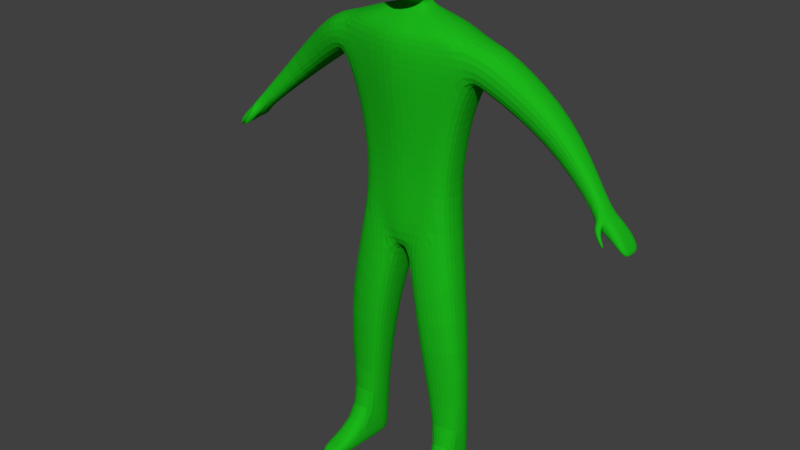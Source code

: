 # Source: Unit_HumanoidBase_01.blend  (saved by Blender 2.79.0; exported with 4.5.12 LTS)
import bpy
from mathutils import Matrix  # noqa: F401  (used for matrix-valued properties, if any)

bpy.ops.wm.read_factory_settings(use_empty=True)
scene = bpy.context.scene
scene.name = 'Scene'

# ---- collections
col_collection_1 = bpy.data.collections.new('Collection 1'); scene.collection.children.link(col_collection_1)
col_collection_2 = bpy.data.collections.new('Collection 2'); scene.collection.children.link(col_collection_2)

# ---- materials (node trees are filled in below, after node groups)
mat_material = bpy.data.materials.new('Material')
mat_material.alpha_threshold = 0.0
mat_material.roughness = 0.5

# ---- material node trees
mat_material.use_nodes = True; mat_material.node_tree.nodes.clear()
_N = mat_material.node_tree.nodes; _L = mat_material.node_tree.links
n0 = _N.new('ShaderNodeOutputMaterial'); n0.name = 'Material Output'; n0.location = (300, 300)
n1 = _N.new('ShaderNodeBsdfDiffuse'); n1.name = 'Diffuse BSDF'; n1.location = (10, 300)
n1.inputs[0].default_value = (0.01133, 0.4719, 0.01072, 1.0)
_L.new(n1.outputs[0], n0.inputs[0])
n0.is_active_output = True

# ---- world
world_world = bpy.data.worlds.new('World'); scene.world = world_world
world_world.color = (0.05088, 0.05088, 0.05088)
world_world.use_sun_shadow = False
world_world.sun_shadow_jitter_overblur = 0.0
world_world.cycles.sampling_method = 'MANUAL'

# ---- meshes
me_cube = bpy.data.meshes.new('Cube')
me_cube.from_pydata([(-0.1, 0.2102, 1.363), (-0.1, 0.335, 2.002), (0.1, 0.335, 2.002), (-0.1, 0.335, 2.147), (0.1, 0.335, 2.147), (-0.1, 0.1926, 2.205), (0.1, 0.1926, 2.205), (-0.0354, 0.06291, 2.256), (0.03491, 0.06291, 2.256), (-0.03454, 0.06291, 2.298), (0.03404, 0.06291, 2.283), (-0.05401, 0.0631, 2.323), (0.06537, 0.0631, 2.31), (-0.04657, 0.0945, 2.357), (0.08187, 0.1172, 2.326), (0.09655, 0.1347, 2.448), (-0.05868, 0.123, 2.452), (-0.04175, 0.1192, 2.563), (0.07864, 0.1308, 2.558), (-0.01086, 0.04159, 2.633), (0.02598, 0.0403, 2.631), (-0.1, 0.3599, 2.006), (0.1, 0.3599, 2.006), (-0.1, 0.4474, 2.121), (0.1, 0.4474, 2.121), (-0.1484, 0.6476, 1.816), (0.002768, 0.6476, 1.816), (-0.1484, 0.7138, 1.903), (0.002768, 0.7138, 1.903), (-0.03662, 0.9139, 1.592), (0.0294, 0.9139, 1.592), (-0.03662, 0.9427, 1.63), (0.0294, 0.9427, 1.63), (-0.1152, 0.08801, 1.363), (-0.1225, 0.1675, 2.002), (0.1145, 0.08801, 1.363), (0.1372, 0.1675, 2.002), (-0.1225, 0.1675, 2.147), (0.1372, 0.1675, 2.147), (-0.1152, 0.09631, 2.205), (0.1145, 0.09631, 2.205), (-0.04075, 0.03145, 2.256), (0.04, 0.03145, 2.256), (-0.03976, 0.03145, 2.299), (0.03901, 0.03145, 2.282), (-0.06402, 0.03155, 2.325), (0.07489, 0.03155, 2.308), (-0.08115, 0.06893, 2.346), (0.127, 0.06926, 2.285), (-0.1099, 0.07392, 2.453), (0.1454, 0.06926, 2.446), (-0.08883, 0.07143, 2.578), (0.1321, 0.0667, 2.571), (-0.02793, 0.02544, 2.633), (0.05205, 0.018, 2.63), (-0.1259, 0.03779, 1.177), (0.1, 0.2102, 1.363), (0.1246, 0.03779, 1.177), (0.1303, 0.3307, 0.7326), (-0.01193, 0.3307, 0.7326), (0.1486, 0.1208, 0.7238), (-0.03123, 0.1208, 0.7238), (0.04088, 0.309, 0.1223), (-0.03438, 0.309, 0.1223), (0.05099, 0.1932, 0.1245), (-0.04501, 0.1932, 0.1245), (-0.05563, 0.9324, 1.536), (0.04079, 0.9329, 1.541), (-0.05563, 0.9779, 1.596), (0.04645, 0.9757, 1.589), (-0.07011, 0.9988, 1.509), (0.05409, 1.0, 1.509), (-0.07011, 1.038, 1.533), (0.05675, 1.039, 1.535), (0.0629, 0.9244, 1.564), (0.07561, 0.9413, 1.589), (0.04698, 0.9436, 1.529), (0.06701, 0.9702, 1.569), (0.07547, 0.9398, 1.534), (0.08931, 0.9505, 1.553), (0.0565, 0.9581, 1.513), (0.0783, 0.975, 1.543), (0.08218, 0.9817, 1.495), (0.09152, 0.9882, 1.502), (0.0756, 0.9878, 1.494), (0.08412, 0.9963, 1.502), (-0.05532, 1.06, 1.459), (0.04809, 1.06, 1.459), (-0.05532, 1.079, 1.468), (0.04809, 1.079, 1.468), (0.04088, 0.3067, -0.003576), (-0.03438, 0.3067, -0.003576), (0.05099, 0.1909, -0.001444), (-0.04501, 0.1909, -0.001444), (0.3525, 0.2195, 0.0488), (0.3424, 0.3353, 0.04786), (0.3525, 0.2172, -0.007026), (0.3424, 0.333, -0.007971), (-5.648e-10, 0.3479, 2.002), (0.0, 0.335, 2.175), (0.0, 0.1926, 2.234), (-0.0002429, 0.06291, 2.256), (-0.0002461, 0.06291, 2.29), (0.00568, 0.0631, 2.316), (0.01765, 0.1059, 2.342), (0.01844, 0.125, 2.561), (0.007563, 0.04095, 2.632), (7.451e-09, 0.3599, 1.984), (-7.451e-09, 0.4474, 2.157), (-0.07284, 0.6476, 1.794), (-0.07284, 0.7138, 1.911), (-0.003613, 0.9139, 1.569), (-0.003613, 0.9427, 1.638), (0.01206, 0.02172, 2.631), (-0.0006363, 0.02362, 1.177), (0.05918, 0.3437, 0.7326), (0.05871, 0.1066, 0.7238), (0.003249, 0.3219, 0.1223), (0.002987, 0.1791, 0.1245), (-0.003613, 0.9324, 1.536), (-0.003613, 0.9779, 1.596), (-0.003613, 0.9988, 1.509), (-0.003613, 1.038, 1.533), (-0.003613, 1.06, 1.459), (-0.003613, 1.079, 1.468), (0.003249, 0.3067, -0.003576), (0.002987, 0.1909, -0.001444), (-5.648e-10, 0.2231, 1.363), (0.01893, 0.1288, 2.45), (0.1317, 0.124, 1.27), (0.1588, 0.2257, 0.7282), (-0.02937, 0.2257, 0.7282), (0.0653, 0.2511, 0.1234), (-0.04749, 0.2511, 0.1234), (0.04593, 0.2488, -0.00251), (-0.0397, 0.2488, -0.00251), (0.3475, 0.2774, 0.04833), (0.3475, 0.2751, -0.007499), (-0.1207, 0.124, 1.27), (0.003118, 0.2488, -0.00251), (-0.09179, 0.255, 1.813), (-0.0847, 0.2212, 1.576), (0.1198, 0.1417, 1.813), (0.1041, 0.1167, 1.576), (-0.1103, 0.1417, 1.813), (-0.0997, 0.1167, 1.576), (0.09254, 0.255, 1.813), (0.08536, 0.2212, 1.576), (0.0003749, 0.2646, 1.813), (0.0003301, 0.231, 1.576), (-0.1305, 0.0, 1.363), (-0.1449, 0.0, 2.002), (-0.1, -0.2102, 1.363), (-0.1, -0.335, 2.002), (0.129, 0.0, 1.363), (0.1744, 0.0, 2.002), (0.1, -0.335, 2.002), (-0.1449, 0.0, 2.147), (-0.1, -0.335, 2.147), (0.1, -0.335, 2.147), (0.1744, -0.0001507, 2.145), (-0.1305, 0.0, 2.205), (-0.1, -0.1926, 2.205), (0.1, -0.1926, 2.205), (0.129, -0.0001507, 2.204), (-0.04611, 0.0, 2.256), (-0.0354, -0.06291, 2.256), (0.03491, -0.06291, 2.256), (0.0451, 0.0, 2.256), (-0.04499, 0.0, 2.3), (-0.03454, -0.06291, 2.298), (0.03404, -0.06291, 2.283), (0.04398, 0.0, 2.28), (-0.07402, 0.0, 2.328), (-0.05401, -0.0631, 2.323), (0.06537, -0.0631, 2.31), (0.0844, 0.0, 2.305), (-0.09617, 0.0, 2.347), (-0.04657, -0.0945, 2.357), (0.08187, -0.1172, 2.326), (0.1642, 0.0, 2.281), (0.09655, -0.1347, 2.448), (0.1896, 0.0, 2.446), (-0.1322, 0.0, 2.451), (-0.05868, -0.123, 2.452), (-0.09947, 0.0, 2.581), (-0.04175, -0.1192, 2.563), (0.07864, -0.1308, 2.558), (0.1611, 0.0, 2.573), (-0.03746, 0.0, 2.633), (-0.01086, -0.04159, 2.633), (0.02598, -0.0403, 2.631), (0.05321, 0.0, 2.63), (-0.1, -0.3599, 2.006), (0.1, -0.3599, 2.006), (-0.1, -0.4474, 2.121), (0.1, -0.4474, 2.121), (-0.1484, -0.6476, 1.816), (0.002768, -0.6476, 1.816), (-0.1484, -0.7138, 1.903), (0.002768, -0.7138, 1.903), (-0.03662, -0.9139, 1.592), (0.0294, -0.9139, 1.592), (-0.03662, -0.9427, 1.63), (0.0294, -0.9427, 1.63), (-0.1152, -0.08801, 1.363), (-0.1225, -0.1675, 2.002), (0.1145, -0.08801, 1.363), (0.1372, -0.1675, 2.002), (-0.1225, -0.1675, 2.147), (0.1372, -0.1675, 2.147), (-0.1152, -0.09631, 2.205), (0.1145, -0.09631, 2.205), (-0.04075, -0.03145, 2.256), (0.04, -0.03145, 2.256), (-0.03976, -0.03145, 2.299), (0.03901, -0.03145, 2.282), (-0.06402, -0.03155, 2.325), (0.07489, -0.03155, 2.308), (-0.08115, -0.06893, 2.346), (0.127, -0.06926, 2.285), (-0.1099, -0.07392, 2.453), (0.1454, -0.06926, 2.446), (-0.08883, -0.07143, 2.578), (0.1321, -0.0667, 2.571), (-0.02793, -0.02544, 2.633), (0.05205, -0.018, 2.63), (-0.1259, -0.03779, 1.177), (-0.1305, 0.0, 1.152), (0.1, -0.2102, 1.363), (0.1246, -0.03779, 1.177), (0.129, 0.0, 1.152), (0.1303, -0.3307, 0.7326), (-0.01193, -0.3307, 0.7326), (0.1486, -0.1208, 0.7238), (-0.03123, -0.1208, 0.7238), (0.04088, -0.309, 0.1223), (-0.03438, -0.309, 0.1223), (0.05099, -0.1932, 0.1245), (-0.04501, -0.1932, 0.1245), (-0.05563, -0.9324, 1.536), (0.04079, -0.9329, 1.541), (-0.05563, -0.9779, 1.596), (0.04645, -0.9757, 1.589), (-0.07011, -0.9988, 1.509), (0.05409, -1.0, 1.509), (-0.07011, -1.038, 1.533), (0.05675, -1.039, 1.535), (0.0629, -0.9244, 1.564), (0.07561, -0.9413, 1.589), (0.04698, -0.9436, 1.529), (0.06701, -0.9702, 1.569), (0.07547, -0.9398, 1.534), (0.08931, -0.9505, 1.553), (0.0565, -0.9581, 1.513), (0.0783, -0.975, 1.543), (0.08218, -0.9817, 1.495), (0.09152, -0.9882, 1.502), (0.0756, -0.9878, 1.494), (0.08412, -0.9963, 1.502), (-0.05532, -1.06, 1.459), (0.04809, -1.06, 1.459), (-0.05532, -1.079, 1.468), (0.04809, -1.079, 1.468), (0.04088, -0.3067, -0.003576), (-0.03438, -0.3067, -0.003576), (0.05099, -0.1909, -0.001444), (-0.04501, -0.1909, -0.001444), (0.3525, -0.2195, 0.0488), (0.3424, -0.3353, 0.04786), (0.3525, -0.2172, -0.007026), (0.3424, -0.333, -0.007971), (-5.648e-10, -0.3479, 2.002), (0.0, -0.335, 2.175), (0.0, -0.1926, 2.234), (-0.0002429, -0.06291, 2.256), (-0.0002461, -0.06291, 2.29), (0.00568, -0.0631, 2.316), (0.01765, -0.1059, 2.342), (0.01844, -0.125, 2.561), (0.007563, -0.04095, 2.632), (0.007875, 0.0, 2.631), (7.451e-09, -0.3599, 1.984), (-7.451e-09, -0.4474, 2.157), (-0.07284, -0.6476, 1.794), (-0.07284, -0.7138, 1.911), (-0.003613, -0.9139, 1.569), (-0.003613, -0.9427, 1.638), (0.01206, -0.02172, 2.631), (-0.0007491, 0.0, 1.152), (-0.0006363, -0.02362, 1.177), (0.05918, -0.3437, 0.7326), (0.05871, -0.1066, 0.7238), (0.003249, -0.3219, 0.1223), (0.002987, -0.1791, 0.1245), (-0.003613, -0.9324, 1.536), (-0.003613, -0.9779, 1.596), (-0.003613, -0.9988, 1.509), (-0.003613, -1.038, 1.533), (-0.003613, -1.06, 1.459), (-0.003613, -1.079, 1.468), (0.003249, -0.3067, -0.003576), (0.002987, -0.1909, -0.001444), (-5.648e-10, -0.2231, 1.363), (0.01893, -0.1288, 2.45), (0.1317, -0.124, 1.27), (0.1588, -0.2257, 0.7282), (-0.02937, -0.2257, 0.7282), (0.0653, -0.2511, 0.1234), (-0.04749, -0.2511, 0.1234), (0.04593, -0.2488, -0.00251), (-0.0397, -0.2488, -0.00251), (0.3475, -0.2774, 0.04833), (0.3475, -0.2751, -0.007499), (-0.1207, -0.124, 1.27), (0.003118, -0.2488, -0.00251), (-0.1147, 0.0, 1.576), (-0.1288, 0.0, 1.813), (-0.09179, -0.255, 1.813), (-0.0847, -0.2212, 1.576), (0.1471, 0.0, 1.813), (0.1229, 0.0, 1.576), (0.1198, -0.1417, 1.813), (0.1041, -0.1167, 1.576), (-0.1103, -0.1417, 1.813), (-0.0997, -0.1167, 1.576), (0.09254, -0.255, 1.813), (0.08536, -0.2212, 1.576), (0.0003749, -0.2646, 1.813), (0.0003301, -0.231, 1.576)], [], [(144, 34, 1, 140), (148, 98, 2, 146), (142, 36, 155, 320), (35, 154, 231, 57), (36, 2, 4, 38), (37, 157, 161, 39), (34, 151, 157, 37), (99, 3, 5, 100), (38, 4, 6, 40), (42, 8, 10, 44), (100, 5, 7, 101), (40, 6, 8, 42), (39, 161, 165, 41), (41, 165, 169, 43), (101, 7, 9, 102), (103, 11, 13, 104), (102, 9, 11, 103), (44, 10, 12, 46), (43, 169, 173, 45), (48, 14, 15, 50), (46, 12, 14, 48), (45, 173, 177, 47), (47, 177, 183, 49), (104, 13, 16, 128), (50, 15, 18, 52), (52, 18, 20, 54), (49, 183, 185, 51), (128, 16, 17, 105), (113, 53, 189, 281), (51, 185, 189, 53), (105, 17, 19, 106), (4, 2, 22, 24), (107, 21, 25, 109), (98, 1, 21, 107), (1, 3, 23, 21), (99, 4, 24, 108), (25, 27, 31, 29), (21, 23, 27, 25), (108, 24, 28, 110), (24, 22, 26, 28), (29, 31, 68, 66), (110, 28, 32, 112), (28, 26, 30, 32), (109, 25, 29, 111), (17, 51, 53, 19), (106, 19, 53, 113), (16, 49, 51, 17), (188, 52, 54, 192), (13, 47, 49, 16), (11, 45, 47, 13), (176, 46, 48, 180), (180, 48, 50, 182), (9, 43, 45, 11), (172, 44, 46, 176), (7, 41, 43, 9), (5, 39, 41, 7), (164, 40, 42, 168), (168, 42, 44, 172), (160, 38, 40, 164), (1, 34, 37, 3), (3, 37, 39, 5), (155, 36, 38, 160), (146, 2, 36, 142), (317, 151, 34, 144), (114, 57, 231, 289), (114, 55, 61, 116), (33, 0, 138, 55), (150, 33, 55, 228), (56, 35, 57, 129), (116, 61, 65, 118), (138, 0, 59, 131), (129, 57, 60, 130), (127, 56, 58, 115), (133, 63, 91, 135), (130, 60, 64, 132), (131, 59, 63, 133), (115, 58, 62, 117), (66, 68, 72, 70), (112, 32, 69, 120), (30, 67, 76, 74), (111, 29, 66, 119), (122, 73, 89, 124), (120, 69, 73, 122), (69, 67, 71, 73), (119, 66, 70, 121), (77, 75, 79, 81), (32, 30, 74, 75), (69, 32, 75, 77), (67, 69, 77, 76), (78, 80, 84, 82), (75, 74, 78, 79), (74, 76, 80, 78), (76, 77, 81, 80), (83, 82, 84, 85), (80, 81, 85, 84), (81, 79, 83, 85), (79, 78, 82, 83), (123, 86, 88, 124), (73, 71, 87, 89), (121, 70, 86, 123), (70, 72, 88, 86), (139, 134, 92, 126), (117, 62, 90, 125), (118, 65, 93, 126), (134, 90, 97, 137), (136, 94, 96, 137), (90, 62, 95, 97), (132, 64, 94, 136), (64, 92, 96, 94), (64, 118, 126, 92), (63, 117, 125, 91), (135, 139, 126, 93), (71, 121, 123, 87), (87, 123, 124, 89), (67, 119, 121, 71), (68, 120, 122, 72), (72, 122, 124, 88), (30, 111, 119, 67), (31, 112, 120, 68), (59, 115, 117, 63), (0, 127, 115, 59), (60, 116, 118, 64), (57, 114, 116, 60), (55, 114, 289, 228), (20, 106, 113, 54), (26, 109, 111, 30), (27, 110, 112, 31), (23, 108, 110, 27), (3, 99, 108, 23), (2, 98, 107, 22), (22, 107, 109, 26), (18, 105, 106, 20), (54, 113, 281, 192), (15, 128, 105, 18), (14, 104, 128, 15), (10, 102, 103, 12), (12, 103, 104, 14), (8, 101, 102, 10), (6, 100, 101, 8), (4, 99, 100, 6), (140, 1, 98, 148), (91, 125, 139, 135), (62, 132, 136, 95), (95, 136, 137, 97), (92, 134, 137, 96), (125, 90, 134, 139), (61, 131, 133, 65), (58, 130, 132, 62), (65, 133, 135, 93), (56, 129, 130, 58), (55, 138, 131, 61), (0, 141, 149, 127), (141, 140, 148, 149), (150, 316, 145, 33), (316, 317, 144, 145), (56, 147, 143, 35), (147, 146, 142, 143), (35, 143, 321, 154), (143, 142, 320, 321), (127, 149, 147, 56), (149, 148, 146, 147), (33, 145, 141, 0), (145, 144, 140, 141), (324, 318, 153, 206), (328, 326, 156, 272), (322, 320, 155, 208), (207, 230, 231, 154), (208, 210, 159, 156), (209, 211, 161, 157), (206, 209, 157, 151), (273, 274, 162, 158), (210, 212, 163, 159), (214, 216, 171, 167), (274, 275, 166, 162), (212, 214, 167, 163), (211, 213, 165, 161), (213, 215, 169, 165), (275, 276, 170, 166), (277, 278, 178, 174), (276, 277, 174, 170), (216, 218, 175, 171), (215, 217, 173, 169), (220, 222, 181, 179), (218, 220, 179, 175), (217, 219, 177, 173), (219, 221, 183, 177), (278, 304, 184, 178), (222, 224, 187, 181), (224, 226, 191, 187), (221, 223, 185, 183), (304, 279, 186, 184), (288, 281, 189, 225), (223, 225, 189, 185), (279, 280, 190, 186), (159, 196, 194, 156), (282, 284, 197, 193), (272, 282, 193, 153), (153, 193, 195, 158), (273, 283, 196, 159), (197, 201, 203, 199), (193, 197, 199, 195), (283, 285, 200, 196), (196, 200, 198, 194), (201, 240, 242, 203), (285, 287, 204, 200), (200, 204, 202, 198), (284, 286, 201, 197), (186, 190, 225, 223), (280, 288, 225, 190), (184, 186, 223, 221), (188, 192, 226, 224), (182, 188, 224, 222), (178, 184, 221, 219), (174, 178, 219, 217), (176, 180, 220, 218), (180, 182, 222, 220), (170, 174, 217, 215), (172, 176, 218, 216), (166, 170, 215, 213), (162, 166, 213, 211), (164, 168, 214, 212), (168, 172, 216, 214), (160, 164, 212, 210), (153, 158, 209, 206), (158, 162, 211, 209), (155, 160, 210, 208), (326, 322, 208, 156), (317, 324, 206, 151), (290, 289, 231, 230), (290, 292, 235, 227), (205, 227, 314, 152), (150, 228, 227, 205), (229, 305, 230, 207), (292, 294, 239, 235), (314, 307, 233, 152), (305, 306, 234, 230), (303, 291, 232, 229), (309, 311, 265, 237), (306, 308, 238, 234), (307, 309, 237, 233), (291, 293, 236, 232), (240, 244, 246, 242), (287, 296, 243, 204), (202, 248, 250, 241), (286, 295, 240, 201), (298, 300, 263, 247), (296, 298, 247, 243), (243, 247, 245, 241), (295, 297, 244, 240), (251, 255, 253, 249), (204, 249, 248, 202), (243, 251, 249, 204), (241, 250, 251, 243), (252, 256, 258, 254), (249, 253, 252, 248), (248, 252, 254, 250), (250, 254, 255, 251), (257, 259, 258, 256), (254, 258, 259, 255), (255, 259, 257, 253), (253, 257, 256, 252), (299, 300, 262, 260), (247, 263, 261, 245), (297, 299, 260, 244), (244, 260, 262, 246), (315, 302, 266, 310), (293, 301, 264, 236), (294, 302, 267, 239), (310, 313, 271, 264), (312, 313, 270, 268), (264, 271, 269, 236), (308, 312, 268, 238), (238, 268, 270, 266), (238, 266, 302, 294), (237, 265, 301, 293), (311, 267, 302, 315), (245, 261, 299, 297), (261, 263, 300, 299), (241, 245, 297, 295), (242, 246, 298, 296), (246, 262, 300, 298), (202, 241, 295, 286), (203, 242, 296, 287), (233, 237, 293, 291), (152, 233, 291, 303), (234, 238, 294, 292), (230, 234, 292, 290), (227, 228, 289, 290), (191, 226, 288, 280), (198, 202, 286, 284), (199, 203, 287, 285), (195, 199, 285, 283), (158, 195, 283, 273), (156, 194, 282, 272), (194, 198, 284, 282), (187, 191, 280, 279), (226, 192, 281, 288), (181, 187, 279, 304), (182, 50, 52, 188), (179, 181, 304, 278), (171, 175, 277, 276), (175, 179, 278, 277), (167, 171, 276, 275), (163, 167, 275, 274), (159, 163, 274, 273), (318, 328, 272, 153), (265, 311, 315, 301), (236, 269, 312, 308), (269, 271, 313, 312), (266, 270, 313, 310), (301, 315, 310, 264), (235, 239, 309, 307), (232, 236, 308, 306), (239, 267, 311, 309), (229, 232, 306, 305), (227, 235, 307, 314), (152, 303, 329, 319), (319, 329, 328, 318), (150, 205, 325, 316), (316, 325, 324, 317), (229, 207, 323, 327), (327, 323, 322, 326), (207, 154, 321, 323), (323, 321, 320, 322), (303, 229, 327, 329), (329, 327, 326, 328), (205, 152, 319, 325), (325, 319, 318, 324)])
_uv = me_cube.uv_layers.new(name='UVMap')
_uv.uv.foreach_set('vector', [0.3337, 0.6524, 0.3249, 0.7204, 0.2648, 0.7203, 0.2929, 0.6523, 0.8135, 0.659, 0.8095, 0.7274, 0.7741, 0.7256, 0.7808, 0.6573, 0.6699, 0.1419, 0.6615, 0.07433, 0.7225, 0.07368, 0.7213, 0.1413, 0.69, 0.3028, 0.7217, 0.3024, 0.7225, 0.378, 0.709, 0.3694, 0.6615, 0.07433, 0.6004, 0.07498, 0.5998, 0.02317, 0.6609, 0.02252, 0.3248, 0.7723, 0.385, 0.7724, 0.3844, 0.7936, 0.3497, 0.7935, 0.3249, 0.7204, 0.3851, 0.7205, 0.385, 0.7724, 0.3248, 0.7723, 0.7687, 0.8769, 0.8035, 0.8755, 0.8045, 0.929, 0.7696, 0.9304, 0.6609, 0.02252, 0.5998, 0.02317, 0.6492, 0.0009673, 0.6838, 0.0004837, 0.3652, 0.805, 0.3652, 0.8165, 0.3556, 0.8165, 0.356, 0.8051, 0.7696, 0.9304, 0.8045, 0.929, 0.7823, 0.9776, 0.7698, 0.9776, 0.728, 0.9633, 0.7334, 0.929, 0.7574, 0.9776, 0.7555, 0.9888, 0.8096, 0.9633, 0.8147, 0.9976, 0.7859, 1.0, 0.7841, 0.9888, 0.3218, 0.8185, 0.3104, 0.8186, 0.3105, 0.8024, 0.3218, 0.8028, 0.2023, 0.8155, 0.2009, 0.8029, 0.216, 0.8015, 0.2146, 0.8141, 0.0682, 0.8508, 0.0675, 0.8723, 0.05328, 0.8702, 0.051, 0.8468, 0.2146, 0.8141, 0.216, 0.8015, 0.224, 0.7936, 0.224, 0.8152, 0.08258, 0.8383, 0.07175, 0.8399, 0.0689, 0.8292, 0.07987, 0.826, 0.08073, 0.8669, 0.09132, 0.869, 0.08852, 0.88, 0.07801, 0.8762, 0.5598, 0.7509, 0.5795, 0.7668, 0.5836, 0.8101, 0.5572, 0.8085, 0.07987, 0.826, 0.0689, 0.8292, 0.04873, 0.8233, 0.06938, 0.8066, 0.07801, 0.8762, 0.08852, 0.88, 0.08655, 0.8884, 0.06313, 0.8825, 0.1124, 0.7941, 0.1373, 0.7936, 0.1397, 0.8309, 0.1127, 0.8323, 0.5061, 0.8282, 0.4827, 0.8254, 0.4748, 0.7918, 0.5023, 0.7894, 0.5572, 0.8085, 0.5836, 0.8101, 0.5827, 0.85, 0.5564, 0.8534, 0.02444, 0.878, 0.0, 0.8606, 0.03391, 0.8379, 0.04236, 0.8468, 0.1127, 0.8323, 0.1397, 0.8309, 0.1397, 0.8778, 0.114, 0.8773, 0.5023, 0.7894, 0.4748, 0.7918, 0.4762, 0.7515, 0.4976, 0.7499, 0.04016, 0.8325, 0.03796, 0.8182, 0.0467, 0.8143, 0.04771, 0.8306, 0.01783, 0.799, 0.0429, 0.7936, 0.0467, 0.8143, 0.03796, 0.8182, 0.000744, 0.8389, 0.001488, 0.8172, 0.03267, 0.8247, 0.03329, 0.8313, 0.5998, 0.02317, 0.6004, 0.07498, 0.5917, 0.0738, 0.5608, 0.03324, 0.4206, 0.9544, 0.3851, 0.9624, 0.3873, 0.8803, 0.4142, 0.8723, 0.306, 0.8295, 0.3016, 0.7936, 0.3104, 0.7937, 0.3081, 0.83, 0.2648, 0.7203, 0.2647, 0.7722, 0.225, 0.7628, 0.256, 0.7217, 0.7687, 0.8769, 0.7325, 0.8755, 0.7322, 0.8343, 0.7686, 0.836, 0.1542, 0.6532, 0.1307, 0.6843, 0.04758, 0.5861, 0.05783, 0.5725, 0.256, 0.7217, 0.225, 0.7628, 0.1307, 0.6843, 0.1542, 0.6532, 0.7686, 0.836, 0.7322, 0.8343, 0.7441, 0.7291, 0.7711, 0.7295, 0.5608, 0.03324, 0.5917, 0.0738, 0.4889, 0.1433, 0.4655, 0.1126, 0.05783, 0.5725, 0.04758, 0.5861, 0.03587, 0.574, 0.05201, 0.5525, 0.6102, 0.7484, 0.6372, 0.7495, 0.6372, 0.8468, 0.6253, 0.8446, 0.4655, 0.1126, 0.4889, 0.1433, 0.3953, 0.2254, 0.3851, 0.2121, 0.4142, 0.8723, 0.3873, 0.8803, 0.4101, 0.7869, 0.4218, 0.7789, 0.001488, 0.8172, 0.01783, 0.799, 0.03796, 0.8182, 0.03267, 0.8247, 0.03329, 0.8313, 0.03267, 0.8247, 0.03796, 0.8182, 0.04016, 0.8325, 0.09341, 0.8328, 0.1127, 0.8323, 0.114, 0.8773, 0.09518, 0.8727, 0.04873, 0.887, 0.02444, 0.878, 0.04236, 0.8468, 0.04873, 0.8468, 0.4827, 0.8254, 0.4707, 0.8309, 0.4562, 0.794, 0.4748, 0.7918, 0.0675, 0.8723, 0.07801, 0.8762, 0.06313, 0.8825, 0.05328, 0.8702, 0.09083, 0.8228, 0.07987, 0.826, 0.06938, 0.8066, 0.09341, 0.7936, 0.533, 0.7484, 0.5598, 0.7509, 0.5572, 0.8085, 0.5299, 0.8073, 0.3331, 0.8032, 0.3218, 0.8028, 0.3209, 0.7936, 0.3324, 0.7943, 0.09341, 0.8367, 0.08258, 0.8383, 0.07987, 0.826, 0.09083, 0.8228, 0.3331, 0.8185, 0.3218, 0.8185, 0.3218, 0.8028, 0.3331, 0.8032, 0.8045, 0.929, 0.8096, 0.9633, 0.7841, 0.9888, 0.7823, 0.9776, 0.7225, 0.9976, 0.728, 0.9633, 0.7555, 0.9888, 0.7535, 1.0, 0.3652, 0.7936, 0.3652, 0.805, 0.356, 0.8051, 0.3564, 0.7936, 0.722, 0.02187, 0.6609, 0.02252, 0.6838, 0.0004837, 0.7184, 0.0, 0.2648, 0.7203, 0.3249, 0.7204, 0.3248, 0.7723, 0.2647, 0.7722, 0.2647, 0.7722, 0.3248, 0.7723, 0.3497, 0.7935, 0.3151, 0.7935, 0.7225, 0.07368, 0.6615, 0.07433, 0.6609, 0.02252, 0.722, 0.02187, 0.6285, 0.1423, 0.6004, 0.07498, 0.6615, 0.07433, 0.6699, 0.1419, 0.3846, 0.6525, 0.3851, 0.7205, 0.3249, 0.7204, 0.3337, 0.6524, 0.1445, 0.8404, 0.1397, 0.7954, 0.1551, 0.7936, 0.1551, 0.8401, 0.9555, 0.002323, 1.0, 0.0, 0.9774, 0.1671, 0.9455, 0.1686, 0.3532, 0.4908, 0.3094, 0.4907, 0.3407, 0.4573, 0.3715, 0.4239, 0.3849, 0.4908, 0.3532, 0.4908, 0.3715, 0.4239, 0.3851, 0.4152, 0.6464, 0.3035, 0.69, 0.3028, 0.709, 0.3694, 0.6791, 0.3368, 0.9455, 0.1686, 0.9774, 0.1671, 0.9969, 0.3832, 0.9799, 0.3836, 0.3407, 0.4573, 0.3094, 0.4907, 0.2638, 0.2645, 0.3016, 0.263, 0.6791, 0.3368, 0.709, 0.3694, 0.6836, 0.5329, 0.6478, 0.5322, 0.8219, 0.4974, 0.7865, 0.4956, 0.7858, 0.2695, 0.811, 0.2709, 0.2937, 0.04562, 0.2728, 0.04523, 0.2737, 0.0, 0.2943, 0.0004231, 0.6478, 0.5322, 0.6836, 0.5329, 0.6535, 0.7469, 0.6345, 0.748, 0.3016, 0.263, 0.2638, 0.2645, 0.2728, 0.04523, 0.2937, 0.04562, 0.811, 0.2709, 0.7858, 0.2695, 0.8286, 0.05205, 0.8418, 0.05279, 0.05201, 0.5525, 0.03587, 0.574, 0.01513, 0.5512, 0.02907, 0.5425, 0.6784, 0.7723, 0.6787, 0.7602, 0.6922, 0.7532, 0.6927, 0.7713, 0.4335, 0.7869, 0.4377, 0.7679, 0.4399, 0.7632, 0.4455, 0.7764, 0.4218, 0.7789, 0.4101, 0.7869, 0.4033, 0.7663, 0.4219, 0.7663, 0.2006, 0.8175, 0.2009, 0.8392, 0.1773, 0.8361, 0.1776, 0.8175, 0.6927, 0.7713, 0.6922, 0.7532, 0.717, 0.7484, 0.7169, 0.77, 0.1773, 0.8499, 0.1551, 0.8499, 0.1606, 0.8247, 0.176, 0.8206, 0.2445, 0.8161, 0.2447, 0.7975, 0.2645, 0.7936, 0.2642, 0.8174, 0.2773, 0.8207, 0.2677, 0.8292, 0.2681, 0.8158, 0.2769, 0.8112, 0.4337, 0.7989, 0.4335, 0.7869, 0.4455, 0.7764, 0.4501, 0.7846, 0.2817, 0.8277, 0.2736, 0.8438, 0.2677, 0.8292, 0.2773, 0.8207, 0.3851, 0.7974, 0.3851, 0.8151, 0.3769, 0.8089, 0.3822, 0.7936, 0.45, 0.7649, 0.4434, 0.7566, 0.4503, 0.7484, 0.4526, 0.749, 0.4501, 0.7846, 0.4455, 0.7764, 0.45, 0.7649, 0.455, 0.7712, 0.4455, 0.7764, 0.4399, 0.7632, 0.4434, 0.7566, 0.45, 0.7649, 0.3331, 0.803, 0.348, 0.7936, 0.3464, 0.803, 0.336, 0.8105, 0.3652, 0.7983, 0.3653, 0.7939, 0.3683, 0.7936, 0.3691, 0.7983, 0.336, 0.8105, 0.3464, 0.803, 0.348, 0.8197, 0.3438, 0.8211, 0.2769, 0.8112, 0.2681, 0.8158, 0.2784, 0.7955, 0.2817, 0.7953, 0.2681, 0.8158, 0.2645, 0.8096, 0.2765, 0.7936, 0.2784, 0.7955, 0.3556, 0.8121, 0.3556, 0.8307, 0.348, 0.8307, 0.348, 0.8122, 0.176, 0.8206, 0.1606, 0.8247, 0.1609, 0.797, 0.1676, 0.7936, 0.224, 0.8175, 0.224, 0.7936, 0.2445, 0.7992, 0.2445, 0.8177, 0.02907, 0.5425, 0.01513, 0.5512, 0.0, 0.5278, 0.007042, 0.5247, 0.8353, 0.748, 0.8343, 0.7634, 0.8147, 0.7635, 0.8157, 0.7463, 0.8418, 0.05279, 0.8286, 0.05205, 0.8308, 0.006873, 0.8442, 0.007549, 0.9799, 0.3836, 0.9969, 0.3832, 1.0, 0.4277, 0.983, 0.4289, 0.8343, 0.7634, 0.8539, 0.7632, 0.8556, 0.8719, 0.8359, 0.8721, 0.2817, 0.8148, 0.2817, 0.7941, 0.3016, 0.7936, 0.3016, 0.8143, 0.8308, 0.006873, 0.8286, 0.05205, 0.7225, 0.02004, 0.7235, 0.0, 0.657, 0.8525, 0.6372, 0.8598, 0.6373, 0.7492, 0.6578, 0.7488, 0.9628, 0.3855, 0.9659, 0.43, 0.859, 0.4407, 0.8576, 0.421, 0.9628, 0.3855, 0.9799, 0.3836, 0.983, 0.4289, 0.9659, 0.43, 0.8553, 0.05341, 0.8418, 0.05279, 0.8442, 0.007549, 0.8576, 0.008225, 0.8362, 0.7327, 0.8353, 0.748, 0.8157, 0.7463, 0.8168, 0.7291, 0.2241, 0.8382, 0.224, 0.8175, 0.2445, 0.8177, 0.2445, 0.8363, 0.3556, 0.7936, 0.3556, 0.8121, 0.348, 0.8122, 0.348, 0.7936, 0.2449, 0.832, 0.2445, 0.8161, 0.2642, 0.8174, 0.2645, 0.8381, 0.6928, 0.79, 0.6927, 0.7713, 0.7169, 0.77, 0.717, 0.7938, 0.2009, 0.7936, 0.2006, 0.8175, 0.1776, 0.8175, 0.1778, 0.7989, 0.4335, 0.7869, 0.4218, 0.7789, 0.4219, 0.7663, 0.4377, 0.7679, 0.6788, 0.7839, 0.6784, 0.7723, 0.6927, 0.7713, 0.6928, 0.79, 0.8364, 0.2721, 0.811, 0.2709, 0.8418, 0.05279, 0.8553, 0.05341, 0.8576, 0.4992, 0.8219, 0.4974, 0.811, 0.2709, 0.8364, 0.2721, 0.9135, 0.1715, 0.9455, 0.1686, 0.9799, 0.3836, 0.9628, 0.3855, 0.9111, 0.006097, 0.9555, 0.002323, 0.9455, 0.1686, 0.9135, 0.1715, 0.1397, 0.8852, 0.1445, 0.8404, 0.1551, 0.8401, 0.1551, 0.8866, 0.03391, 0.8379, 0.03329, 0.8313, 0.04016, 0.8325, 0.04236, 0.8468, 0.4411, 0.8803, 0.4142, 0.8723, 0.4218, 0.7789, 0.4335, 0.7869, 0.5836, 0.7533, 0.6102, 0.7484, 0.6253, 0.8446, 0.6138, 0.8484, 0.8032, 0.8343, 0.7686, 0.836, 0.7711, 0.7295, 0.7978, 0.7291, 0.8035, 0.8755, 0.7687, 0.8769, 0.7686, 0.836, 0.8032, 0.8343, 0.3016, 0.8653, 0.306, 0.8295, 0.3081, 0.83, 0.3104, 0.8654, 0.4562, 0.9624, 0.4206, 0.9544, 0.4142, 0.8723, 0.4411, 0.8803, 0.0, 0.8606, 0.000744, 0.8389, 0.03329, 0.8313, 0.03391, 0.8379, 0.04236, 0.8468, 0.04016, 0.8325, 0.04771, 0.8306, 0.04873, 0.8468, 0.5299, 0.787, 0.5023, 0.7894, 0.4976, 0.7499, 0.519, 0.7484, 0.5295, 0.8309, 0.5061, 0.8282, 0.5023, 0.7894, 0.5299, 0.787, 0.2132, 0.8266, 0.2146, 0.8141, 0.224, 0.8152, 0.224, 0.8367, 0.0689, 0.8292, 0.0682, 0.8508, 0.051, 0.8468, 0.04873, 0.8233, 0.2037, 0.828, 0.2023, 0.8155, 0.2146, 0.8141, 0.2132, 0.8266, 0.7334, 0.929, 0.7696, 0.9304, 0.7698, 0.9776, 0.7574, 0.9776, 0.7325, 0.8755, 0.7687, 0.8769, 0.7696, 0.9304, 0.7334, 0.929, 0.8463, 0.6606, 0.8452, 0.7291, 0.8095, 0.7274, 0.8135, 0.659, 0.8556, 0.7363, 0.8548, 0.7497, 0.8353, 0.748, 0.8362, 0.7327, 0.6784, 0.8589, 0.657, 0.8525, 0.6578, 0.7488, 0.6784, 0.7484, 0.2817, 0.8356, 0.2817, 0.8148, 0.3016, 0.8143, 0.3016, 0.835, 0.8147, 0.7635, 0.8343, 0.7634, 0.8359, 0.8721, 0.8162, 0.8722, 0.8548, 0.7497, 0.8539, 0.7632, 0.8343, 0.7634, 0.8353, 0.748, 0.3389, 0.2615, 0.3016, 0.263, 0.2937, 0.04562, 0.3141, 0.04607, 0.6091, 0.531, 0.6478, 0.5322, 0.6345, 0.748, 0.6125, 0.7484, 0.3141, 0.04607, 0.2937, 0.04562, 0.2943, 0.0004231, 0.315, 0.0008463, 0.6464, 0.3035, 0.6791, 0.3368, 0.6478, 0.5322, 0.6091, 0.531, 0.3715, 0.4239, 0.3407, 0.4573, 0.3016, 0.263, 0.3389, 0.2615, 0.8576, 0.4992, 0.8483, 0.5754, 0.818, 0.5739, 0.8219, 0.4974, 0.8483, 0.5754, 0.8463, 0.6606, 0.8135, 0.659, 0.818, 0.5739, 0.3849, 0.4908, 0.3842, 0.5674, 0.3423, 0.5674, 0.3532, 0.4908, 0.3842, 0.5674, 0.3846, 0.6525, 0.3337, 0.6524, 0.3423, 0.5674, 0.6464, 0.3035, 0.6406, 0.2269, 0.6784, 0.2264, 0.69, 0.3028, 0.6406, 0.2269, 0.6285, 0.1423, 0.6699, 0.1419, 0.6784, 0.2264, 0.69, 0.3028, 0.6784, 0.2264, 0.7204, 0.2258, 0.7217, 0.3024, 0.6784, 0.2264, 0.6699, 0.1419, 0.7213, 0.1413, 0.7204, 0.2258, 0.8219, 0.4974, 0.818, 0.5739, 0.7878, 0.5723, 0.7865, 0.4956, 0.818, 0.5739, 0.8135, 0.659, 0.7808, 0.6573, 0.7878, 0.5723, 0.3532, 0.4908, 0.3423, 0.5674, 0.3048, 0.5673, 0.3094, 0.4907, 0.3423, 0.5674, 0.3337, 0.6524, 0.2929, 0.6523, 0.3048, 0.5673, 0.3337, 0.6524, 0.2929, 0.6523, 0.2648, 0.7203, 0.3249, 0.7204, 0.8135, 0.659, 0.7808, 0.6573, 0.7741, 0.7256, 0.8095, 0.7274, 0.6699, 0.1419, 0.7213, 0.1413, 0.7225, 0.07368, 0.6615, 0.07433, 0.69, 0.3028, 0.709, 0.3694, 0.7225, 0.378, 0.7217, 0.3024, 0.6615, 0.07433, 0.6609, 0.02252, 0.5998, 0.02317, 0.6004, 0.07498, 0.3248, 0.7723, 0.3497, 0.7935, 0.3844, 0.7936, 0.385, 0.7724, 0.3249, 0.7204, 0.3248, 0.7723, 0.385, 0.7724, 0.3851, 0.7205, 0.7687, 0.8769, 0.7696, 0.9304, 0.8045, 0.929, 0.8035, 0.8755, 0.6609, 0.02252, 0.6838, 0.0004837, 0.6492, 0.0009673, 0.5998, 0.02317, 0.3652, 0.805, 0.356, 0.8051, 0.3556, 0.8165, 0.3652, 0.8165, 0.7696, 0.9304, 0.7698, 0.9776, 0.7823, 0.9776, 0.8045, 0.929, 0.728, 0.9633, 0.7555, 0.9888, 0.7574, 0.9776, 0.7334, 0.929, 0.8096, 0.9633, 0.7841, 0.9888, 0.7859, 1.0, 0.8147, 0.9976, 0.3218, 0.8185, 0.3218, 0.8028, 0.3105, 0.8024, 0.3104, 0.8186, 0.2023, 0.8155, 0.2146, 0.8141, 0.216, 0.8015, 0.2009, 0.8029, 0.0682, 0.8508, 0.051, 0.8468, 0.05328, 0.8702, 0.0675, 0.8723, 0.2146, 0.8141, 0.224, 0.8152, 0.224, 0.7936, 0.216, 0.8015, 0.08258, 0.8383, 0.07987, 0.826, 0.0689, 0.8292, 0.07175, 0.8399, 0.08073, 0.8669, 0.07801, 0.8762, 0.08852, 0.88, 0.09132, 0.869, 0.5598, 0.7509, 0.5572, 0.8085, 0.5836, 0.8101, 0.5795, 0.7668, 0.07987, 0.826, 0.06938, 0.8066, 0.04873, 0.8233, 0.0689, 0.8292, 0.07801, 0.8762, 0.06313, 0.8825, 0.08655, 0.8884, 0.08852, 0.88, 0.1124, 0.7941, 0.1127, 0.8323, 0.1397, 0.8309, 0.1373, 0.7936, 0.5061, 0.8282, 0.5023, 0.7894, 0.4748, 0.7918, 0.4827, 0.8254, 0.5572, 0.8085, 0.5564, 0.8534, 0.5827, 0.85, 0.5836, 0.8101, 0.02444, 0.878, 0.04236, 0.8468, 0.03391, 0.8379, 0.0, 0.8606, 0.1127, 0.8323, 0.114, 0.8773, 0.1397, 0.8778, 0.1397, 0.8309, 0.5023, 0.7894, 0.4976, 0.7499, 0.4762, 0.7515, 0.4748, 0.7918, 0.04016, 0.8325, 0.04771, 0.8306, 0.0467, 0.8143, 0.03796, 0.8182, 0.01783, 0.799, 0.03796, 0.8182, 0.0467, 0.8143, 0.0429, 0.7936, 0.000744, 0.8389, 0.03329, 0.8313, 0.03267, 0.8247, 0.001488, 0.8172, 0.5998, 0.02317, 0.5608, 0.03324, 0.5917, 0.0738, 0.6004, 0.07498, 0.4206, 0.9544, 0.4142, 0.8723, 0.3873, 0.8803, 0.3851, 0.9624, 0.306, 0.8295, 0.3081, 0.83, 0.3104, 0.7937, 0.3016, 0.7936, 0.2648, 0.7203, 0.256, 0.7217, 0.225, 0.7628, 0.2647, 0.7722, 0.7687, 0.8769, 0.7686, 0.836, 0.7322, 0.8343, 0.7325, 0.8755, 0.1542, 0.6532, 0.05783, 0.5725, 0.04758, 0.5861, 0.1307, 0.6843, 0.256, 0.7217, 0.1542, 0.6532, 0.1307, 0.6843, 0.225, 0.7628, 0.7686, 0.836, 0.7711, 0.7295, 0.7441, 0.7291, 0.7322, 0.8343, 0.5608, 0.03324, 0.4655, 0.1126, 0.4889, 0.1433, 0.5917, 0.0738, 0.05783, 0.5725, 0.05201, 0.5525, 0.03587, 0.574, 0.04758, 0.5861, 0.6102, 0.7484, 0.6253, 0.8446, 0.6372, 0.8468, 0.6372, 0.7495, 0.4655, 0.1126, 0.3851, 0.2121, 0.3953, 0.2254, 0.4889, 0.1433, 0.4142, 0.8723, 0.4218, 0.7789, 0.4101, 0.7869, 0.3873, 0.8803, 0.001488, 0.8172, 0.03267, 0.8247, 0.03796, 0.8182, 0.01783, 0.799, 0.03329, 0.8313, 0.04016, 0.8325, 0.03796, 0.8182, 0.03267, 0.8247, 0.09341, 0.8328, 0.09518, 0.8727, 0.114, 0.8773, 0.1127, 0.8323, 0.04873, 0.887, 0.04873, 0.8468, 0.04236, 0.8468, 0.02444, 0.878, 0.5299, 0.8073, 0.531, 0.8534, 0.5564, 0.8534, 0.5572, 0.8085, 0.4827, 0.8254, 0.4748, 0.7918, 0.4562, 0.794, 0.4707, 0.8309, 0.0675, 0.8723, 0.05328, 0.8702, 0.06313, 0.8825, 0.07801, 0.8762, 0.09083, 0.8228, 0.09341, 0.7936, 0.06938, 0.8066, 0.07987, 0.826, 0.533, 0.7484, 0.5299, 0.8073, 0.5572, 0.8085, 0.5598, 0.7509, 0.3331, 0.8032, 0.3324, 0.7943, 0.3209, 0.7936, 0.3218, 0.8028, 0.09341, 0.8367, 0.09083, 0.8228, 0.07987, 0.826, 0.08258, 0.8383, 0.3331, 0.8185, 0.3331, 0.8032, 0.3218, 0.8028, 0.3218, 0.8185, 0.8045, 0.929, 0.7823, 0.9776, 0.7841, 0.9888, 0.8096, 0.9633, 0.7225, 0.9976, 0.7535, 1.0, 0.7555, 0.9888, 0.728, 0.9633, 0.3652, 0.7936, 0.3564, 0.7936, 0.356, 0.8051, 0.3652, 0.805, 0.722, 0.02187, 0.7184, 0.0, 0.6838, 0.0004837, 0.6609, 0.02252, 0.2648, 0.7203, 0.2647, 0.7722, 0.3248, 0.7723, 0.3249, 0.7204, 0.2647, 0.7722, 0.3151, 0.7935, 0.3497, 0.7935, 0.3248, 0.7723, 0.7225, 0.07368, 0.722, 0.02187, 0.6609, 0.02252, 0.6615, 0.07433, 0.6285, 0.1423, 0.6699, 0.1419, 0.6615, 0.07433, 0.6004, 0.07498, 0.3846, 0.6525, 0.3337, 0.6524, 0.3249, 0.7204, 0.3851, 0.7205, 0.1445, 0.8404, 0.1551, 0.8401, 0.1551, 0.7936, 0.1397, 0.7954, 0.9555, 0.002323, 0.9455, 0.1686, 0.9774, 0.1671, 1.0, 0.0, 0.3532, 0.4908, 0.3715, 0.4239, 0.3407, 0.4573, 0.3094, 0.4907, 0.3849, 0.4908, 0.3851, 0.4152, 0.3715, 0.4239, 0.3532, 0.4908, 0.6464, 0.3035, 0.6791, 0.3368, 0.709, 0.3694, 0.69, 0.3028, 0.9455, 0.1686, 0.9799, 0.3836, 0.9969, 0.3832, 0.9774, 0.1671, 0.3407, 0.4573, 0.3016, 0.263, 0.2638, 0.2645, 0.3094, 0.4907, 0.6791, 0.3368, 0.6478, 0.5322, 0.6836, 0.5329, 0.709, 0.3694, 0.8219, 0.4974, 0.811, 0.2709, 0.7858, 0.2695, 0.7865, 0.4956, 0.2937, 0.04562, 0.2943, 0.0004231, 0.2737, 0.0, 0.2728, 0.04523, 0.6478, 0.5322, 0.6345, 0.748, 0.6535, 0.7469, 0.6836, 0.5329, 0.3016, 0.263, 0.2937, 0.04562, 0.2728, 0.04523, 0.2638, 0.2645, 0.811, 0.2709, 0.8418, 0.05279, 0.8286, 0.05205, 0.7858, 0.2695, 0.05201, 0.5525, 0.02907, 0.5425, 0.01513, 0.5512, 0.03587, 0.574, 0.6784, 0.7723, 0.6927, 0.7713, 0.6922, 0.7532, 0.6787, 0.7602, 0.4335, 0.7869, 0.4455, 0.7764, 0.4399, 0.7632, 0.4377, 0.7679, 0.4218, 0.7789, 0.4219, 0.7663, 0.4033, 0.7663, 0.4101, 0.7869, 0.2006, 0.8175, 0.1776, 0.8175, 0.1773, 0.8361, 0.2009, 0.8392, 0.6927, 0.7713, 0.7169, 0.77, 0.717, 0.7484, 0.6922, 0.7532, 0.1773, 0.8499, 0.176, 0.8206, 0.1606, 0.8247, 0.1551, 0.8499, 0.2445, 0.8161, 0.2642, 0.8174, 0.2645, 0.7936, 0.2447, 0.7975, 0.2773, 0.8207, 0.2769, 0.8112, 0.2681, 0.8158, 0.2677, 0.8292, 0.4337, 0.7989, 0.4501, 0.7846, 0.4455, 0.7764, 0.4335, 0.7869, 0.2817, 0.8277, 0.2773, 0.8207, 0.2677, 0.8292, 0.2736, 0.8438, 0.3851, 0.7974, 0.3822, 0.7936, 0.3769, 0.8089, 0.3851, 0.8151, 0.45, 0.7649, 0.4526, 0.749, 0.4503, 0.7484, 0.4434, 0.7566, 0.4501, 0.7846, 0.455, 0.7712, 0.45, 0.7649, 0.4455, 0.7764, 0.4455, 0.7764, 0.45, 0.7649, 0.4434, 0.7566, 0.4399, 0.7632, 0.3331, 0.803, 0.336, 0.8105, 0.3464, 0.803, 0.348, 0.7936, 0.3652, 0.7983, 0.3691, 0.7983, 0.3683, 0.7936, 0.3653, 0.7939, 0.336, 0.8105, 0.3438, 0.8211, 0.348, 0.8197, 0.3464, 0.803, 0.2769, 0.8112, 0.2817, 0.7953, 0.2784, 0.7955, 0.2681, 0.8158, 0.2681, 0.8158, 0.2784, 0.7955, 0.2765, 0.7936, 0.2645, 0.8096, 0.3556, 0.8121, 0.348, 0.8122, 0.348, 0.8307, 0.3556, 0.8307, 0.176, 0.8206, 0.1676, 0.7936, 0.1609, 0.797, 0.1606, 0.8247, 0.224, 0.8175, 0.2445, 0.8177, 0.2445, 0.7992, 0.224, 0.7936, 0.02907, 0.5425, 0.007042, 0.5247, 0.0, 0.5278, 0.01513, 0.5512, 0.8353, 0.748, 0.8157, 0.7463, 0.8147, 0.7635, 0.8343, 0.7634, 0.8418, 0.05279, 0.8442, 0.007549, 0.8308, 0.006873, 0.8286, 0.05205, 0.9799, 0.3836, 0.983, 0.4289, 1.0, 0.4277, 0.9969, 0.3832, 0.8343, 0.7634, 0.8359, 0.8721, 0.8556, 0.8719, 0.8539, 0.7632, 0.2817, 0.8148, 0.3016, 0.8143, 0.3016, 0.7936, 0.2817, 0.7941, 0.8308, 0.006873, 0.7235, 0.0, 0.7225, 0.02004, 0.8286, 0.05205, 0.657, 0.8525, 0.6578, 0.7488, 0.6373, 0.7492, 0.6372, 0.8598, 0.9628, 0.3855, 0.8576, 0.421, 0.859, 0.4407, 0.9659, 0.43, 0.9628, 0.3855, 0.9659, 0.43, 0.983, 0.4289, 0.9799, 0.3836, 0.8553, 0.05341, 0.8576, 0.008225, 0.8442, 0.007549, 0.8418, 0.05279, 0.8362, 0.7327, 0.8168, 0.7291, 0.8157, 0.7463, 0.8353, 0.748, 0.2241, 0.8382, 0.2445, 0.8363, 0.2445, 0.8177, 0.224, 0.8175, 0.3556, 0.7936, 0.348, 0.7936, 0.348, 0.8122, 0.3556, 0.8121, 0.2449, 0.832, 0.2645, 0.8381, 0.2642, 0.8174, 0.2445, 0.8161, 0.6928, 0.79, 0.717, 0.7938, 0.7169, 0.77, 0.6927, 0.7713, 0.2009, 0.7936, 0.1778, 0.7989, 0.1776, 0.8175, 0.2006, 0.8175, 0.4335, 0.7869, 0.4377, 0.7679, 0.4219, 0.7663, 0.4218, 0.7789, 0.6788, 0.7839, 0.6928, 0.79, 0.6927, 0.7713, 0.6784, 0.7723, 0.8364, 0.2721, 0.8553, 0.05341, 0.8418, 0.05279, 0.811, 0.2709, 0.8576, 0.4992, 0.8364, 0.2721, 0.811, 0.2709, 0.8219, 0.4974, 0.9135, 0.1715, 0.9628, 0.3855, 0.9799, 0.3836, 0.9455, 0.1686, 0.9111, 0.006097, 0.9135, 0.1715, 0.9455, 0.1686, 0.9555, 0.002323, 0.1397, 0.8852, 0.1551, 0.8866, 0.1551, 0.8401, 0.1445, 0.8404, 0.03391, 0.8379, 0.04236, 0.8468, 0.04016, 0.8325, 0.03329, 0.8313, 0.4411, 0.8803, 0.4335, 0.7869, 0.4218, 0.7789, 0.4142, 0.8723, 0.5836, 0.7533, 0.6138, 0.8484, 0.6253, 0.8446, 0.6102, 0.7484, 0.8032, 0.8343, 0.7978, 0.7291, 0.7711, 0.7295, 0.7686, 0.836, 0.8035, 0.8755, 0.8032, 0.8343, 0.7686, 0.836, 0.7687, 0.8769, 0.3016, 0.8653, 0.3104, 0.8654, 0.3081, 0.83, 0.306, 0.8295, 0.4562, 0.9624, 0.4411, 0.8803, 0.4142, 0.8723, 0.4206, 0.9544, 0.0, 0.8606, 0.03391, 0.8379, 0.03329, 0.8313, 0.000744, 0.8389, 0.04236, 0.8468, 0.04873, 0.8468, 0.04771, 0.8306, 0.04016, 0.8325, 0.5299, 0.787, 0.519, 0.7484, 0.4976, 0.7499, 0.5023, 0.7894, 0.5299, 0.8073, 0.5572, 0.8085, 0.02444, 0.878, 0.531, 0.8534, 0.5295, 0.8309, 0.5299, 0.787, 0.5023, 0.7894, 0.5061, 0.8282, 0.2132, 0.8266, 0.224, 0.8367, 0.224, 0.8152, 0.2146, 0.8141, 0.0689, 0.8292, 0.04873, 0.8233, 0.051, 0.8468, 0.0682, 0.8508, 0.2037, 0.828, 0.2132, 0.8266, 0.2146, 0.8141, 0.2023, 0.8155, 0.7334, 0.929, 0.7574, 0.9776, 0.7698, 0.9776, 0.7696, 0.9304, 0.7325, 0.8755, 0.7334, 0.929, 0.7696, 0.9304, 0.7687, 0.8769, 0.8463, 0.6606, 0.8135, 0.659, 0.8095, 0.7274, 0.8452, 0.7291, 0.8556, 0.7363, 0.8362, 0.7327, 0.8353, 0.748, 0.8548, 0.7497, 0.6784, 0.8589, 0.6784, 0.7484, 0.6578, 0.7488, 0.657, 0.8525, 0.2817, 0.8356, 0.3016, 0.835, 0.3016, 0.8143, 0.2817, 0.8148, 0.8147, 0.7635, 0.8162, 0.8722, 0.8359, 0.8721, 0.8343, 0.7634, 0.8548, 0.7497, 0.8353, 0.748, 0.8343, 0.7634, 0.8539, 0.7632, 0.3389, 0.2615, 0.3141, 0.04607, 0.2937, 0.04562, 0.3016, 0.263, 0.6091, 0.531, 0.6125, 0.7484, 0.6345, 0.748, 0.6478, 0.5322, 0.3141, 0.04607, 0.315, 0.0008463, 0.2943, 0.0004231, 0.2937, 0.04562, 0.6464, 0.3035, 0.6091, 0.531, 0.6478, 0.5322, 0.6791, 0.3368, 0.3715, 0.4239, 0.3389, 0.2615, 0.3016, 0.263, 0.3407, 0.4573, 0.8576, 0.4992, 0.8219, 0.4974, 0.818, 0.5739, 0.8483, 0.5754, 0.8483, 0.5754, 0.818, 0.5739, 0.8135, 0.659, 0.8463, 0.6606, 0.3849, 0.4908, 0.3532, 0.4908, 0.3423, 0.5674, 0.3842, 0.5674, 0.3842, 0.5674, 0.3423, 0.5674, 0.3337, 0.6524, 0.3846, 0.6525, 0.6464, 0.3035, 0.69, 0.3028, 0.6784, 0.2264, 0.6406, 0.2269, 0.6406, 0.2269, 0.6784, 0.2264, 0.6699, 0.1419, 0.6285, 0.1423, 0.69, 0.3028, 0.7217, 0.3024, 0.7204, 0.2258, 0.6784, 0.2264, 0.6784, 0.2264, 0.7204, 0.2258, 0.7213, 0.1413, 0.6699, 0.1419, 0.8219, 0.4974, 0.7865, 0.4956, 0.7878, 0.5723, 0.818, 0.5739, 0.818, 0.5739, 0.7878, 0.5723, 0.7808, 0.6573, 0.8135, 0.659, 0.3532, 0.4908, 0.3094, 0.4907, 0.3048, 0.5673, 0.3423, 0.5674, 0.3423, 0.5674, 0.3048, 0.5673, 0.2929, 0.6523, 0.3337, 0.6524])
me_cube.materials.append(mat_material)
me_cube.use_remesh_preserve_volume = False
me_cube.use_remesh_preserve_attributes = False
me_cube.use_mirror_vertex_groups = False
me_cube.update()
arm_armature_001 = bpy.data.armatures.new('Armature.001')  # bones are not reproduced

# ---- objects
ob_charactermodel = bpy.data.objects.new('CharacterModel', me_cube)
ob_armature = bpy.data.objects.new('Armature', arm_armature_001)

# ---- transforms, parenting, visibility, modifiers, constraints
ob_charactermodel.parent = ob_armature
ob_charactermodel.matrix_parent_inverse = Matrix(((1.0, 0.0, 0.0, -0.0), (0.0, 1.0, 0.0, -0.0), (0.0, 0.0, 1.0, -1.293), (0.0, 0.0, 0.0, 1.0)))
ob_charactermodel.location = (0.0, 0.003484, 0.0)
ob_charactermodel.rotation_euler = (0.0, -0.0, -1.571)
ob_charactermodel.lineart.crease_threshold = 0.0
_vg = ob_charactermodel.vertex_groups.new(name='Spine_Lower')
for _i, _w in zip([0, 33, 35, 36, 55, 56, 57, 114, 127, 129, 138, 140, 141, 142, 143, 144, 145, 146, 147, 148, 149, 150, 152, 154, 155, 205, 207, 208, 227, 228, 229, 230, 231, 289, 290, 303, 305, 314, 316, 318, 319, 320, 321, 322, 323, 324, 325, 326, 327, 328, 329], [0.1189, 0.7454, 0.145, 0.01639, 0.05093, 0.06911, 0.00404, 0.02245, 0.07364, 0.02137, 0.05287, 0.1201, 0.6985, 0.137, 0.6939, 0.1079, 0.8341, 0.1311, 0.6504, 0.1303, 0.6652, 0.9683, 0.1193, 0.2387, 0.005945, 0.7454, 0.1449, 0.01624, 0.05066, 0.0454, 0.06936, 0.003859, 0.006225, 0.08277, 0.02187, 0.07403, 0.02151, 0.05291, 0.9978, 0.1201, 0.6986, 0.123, 0.756, 0.1369, 0.6939, 0.1079, 0.8341, 0.1311, 0.6505, 0.1303, 0.6653]): _vg.add([_i], _w, 'REPLACE')
_vg = ob_charactermodel.vertex_groups.new(name='Spine_Mid')
for _i, _w in zip([1, 2, 3, 4, 5, 6, 21, 22, 34, 36, 37, 38, 39, 40, 98, 99, 100, 107, 140, 141, 142, 143, 144, 145, 146, 147, 148, 149, 151, 153, 155, 156, 157, 158, 159, 160, 161, 162, 163, 164, 193, 194, 206, 208, 209, 210, 211, 212, 272, 274, 282, 317, 318, 319, 320, 321, 322, 323, 324, 325, 326, 327, 328, 329], [0.1073, 0.1035, 0.03964, 0.04615, 0.06324, 0.204, 0.04564, 0.03264, 0.6172, 0.5563, 0.1507, 0.2213, 0.07466, 0.1024, 0.05953, 0.003802, 0.08354, 0.004743, 0.6451, 0.1175, 0.6994, 0.1224, 0.7917, 0.08704, 0.6239, 0.1322, 0.613, 0.1238, 0.9645, 0.1048, 0.6879, 0.1009, 0.07649, 0.03478, 0.04169, 0.2027, 0.004704, 0.05977, 0.1991, 0.08386, 0.04174, 0.02935, 0.6164, 0.5553, 0.1494, 0.2192, 0.07322, 0.1012, 0.05704, 0.07098, 0.001194, 0.9976, 0.6445, 0.1174, 0.7709, 0.109, 0.6991, 0.1224, 0.7915, 0.08701, 0.6233, 0.1322, 0.6124, 0.1237]): _vg.add([_i], _w, 'REPLACE')
_vg = ob_charactermodel.vertex_groups.new(name='Spine_Upper')
for _i, _w in zip([1, 3, 4, 5, 6, 7, 8, 9, 10, 11, 12, 14, 34, 36, 37, 38, 39, 40, 41, 42, 43, 44, 46, 48, 99, 100, 101, 102, 103, 104, 142, 155, 157, 158, 159, 160, 161, 162, 163, 164, 165, 166, 167, 168, 170, 171, 172, 174, 175, 176, 178, 179, 180, 206, 208, 209, 210, 211, 212, 213, 214, 215, 216, 218, 220, 273, 274, 275, 276, 277, 278, 320, 322], [0.002612, 0.1178, 0.07591, 0.5665, 0.3855, 0.5046, 0.6361, 0.1374, 0.2875, 0.03918, 0.1257, 0.06825, 0.1261, 0.1369, 0.549, 0.4309, 0.7221, 0.5025, 0.2135, 0.5803, 0.05123, 0.2698, 0.1231, 0.08964, 0.09589, 0.5227, 0.6725, 0.2341, 0.1191, 0.0528, 0.01271, 0.1578, 0.8856, 0.1089, 0.06958, 0.5628, 0.8655, 0.5474, 0.3573, 0.527, 0.06225, 0.5014, 0.633, 0.3484, 0.1411, 0.289, 0.172, 0.04544, 0.1273, 0.08476, 0.002622, 0.06971, 0.1016, 0.1245, 0.1341, 0.5432, 0.4203, 0.7141, 0.4959, 0.2153, 0.5796, 0.05547, 0.2712, 0.124, 0.09039, 0.08292, 0.446, 0.6674, 0.2369, 0.1227, 0.05509, 0.01532, 0.01179]): _vg.add([_i], _w, 'REPLACE')
_vg = ob_charactermodel.vertex_groups.new(name='Neck')
for _i, _w in zip([5, 6, 7, 8, 9, 10, 11, 12, 13, 14, 15, 16, 17, 18, 19, 20, 36, 37, 38, 39, 40, 41, 42, 43, 44, 45, 46, 47, 48, 49, 50, 51, 52, 53, 54, 100, 101, 102, 103, 104, 105, 106, 113, 128, 155, 159, 160, 161, 162, 163, 164, 165, 166, 167, 168, 169, 170, 171, 172, 173, 174, 175, 176, 177, 178, 179, 180, 181, 182, 183, 184, 185, 186, 187, 188, 189, 190, 191, 192, 208, 209, 210, 211, 212, 213, 214, 215, 216, 217, 218, 219, 220, 221, 222, 223, 224, 225, 226, 273, 274, 275, 276, 277, 278, 279, 280, 281, 288, 304], [0.04696, 0.1205, 0.4481, 0.3078, 0.8518, 0.6898, 0.9518, 0.8652, 0.9739, 0.9269, 0.9767, 0.9893, 0.9919, 0.9878, 0.9926, 0.9918, 0.01932, 0.05884, 0.1094, 0.1359, 0.2904, 0.7811, 0.3877, 0.946, 0.7132, 0.982, 0.8686, 0.9836, 0.9042, 0.9927, 0.9745, 0.9934, 0.9876, 0.9929, 0.9913, 0.1113, 0.2888, 0.7507, 0.8727, 0.9435, 0.9899, 0.9923, 0.9921, 0.9814, 0.03017, 0.001601, 0.1585, 0.1068, 0.07909, 0.1669, 0.3439, 0.937, 0.4546, 0.3135, 0.6278, 0.992, 0.8486, 0.6893, 0.8169, 0.9892, 0.9487, 0.8639, 0.9096, 0.995, 0.9719, 0.9255, 0.8915, 0.9761, 0.9747, 0.9946, 0.9886, 0.9938, 0.9916, 0.9875, 0.9875, 0.9931, 0.9925, 0.9918, 0.9912, 0.02774, 0.06743, 0.1265, 0.1496, 0.3014, 0.7801, 0.3893, 0.9418, 0.7122, 0.9799, 0.8677, 0.9819, 0.9035, 0.9923, 0.9742, 0.9933, 0.9875, 0.9929, 0.9912, 0.01047, 0.2402, 0.2981, 0.7489, 0.8694, 0.9412, 0.9896, 0.9922, 0.992, 0.9921, 0.9806]): _vg.add([_i], _w, 'REPLACE')
_vg = ob_charactermodel.vertex_groups.new(name='Arm_Upper.L')
for _i, _w in zip([1, 2, 3, 4, 5, 6, 7, 8, 21, 22, 23, 24, 25, 26, 27, 28, 34, 36, 37, 38, 39, 40, 98, 99, 100, 101, 107, 108, 109, 110, 140, 142, 144, 146, 148, 155, 160, 164], [0.8449, 0.8273, 0.9009, 0.8967, 0.3515, 0.4175, 0.0303, 0.03176, 0.9168, 0.9032, 0.9726, 0.948, 0.4542, 0.06148, 0.4953, 0.1294, 0.2134, 0.219, 0.2507, 0.2706, 0.07253, 0.1294, 0.8855, 0.9406, 0.3402, 0.01468, 0.9132, 0.98, 0.08074, 0.4773, 0.1539, 0.03407, 0.03587, 0.1152, 0.1384, 0.02703, 0.02989, 0.01789]): _vg.add([_i], _w, 'REPLACE')
_vg = ob_charactermodel.vertex_groups.new(name='Arm_Lower.L')
for _i, _w in zip([24, 25, 26, 27, 28, 29, 31, 32, 66, 68, 107, 109, 110, 111, 112, 119], [0.01345, 0.5424, 0.9217, 0.5019, 0.8584, 0.7214, 0.1227, 0.05065, 0.1044, 0.05846, 0.0307, 0.9147, 0.5243, 0.143, 0.8203, 0.03838]): _vg.add([_i], _w, 'REPLACE')
_vg = ob_charactermodel.vertex_groups.new(name='Hand_Index.L')
for _i, _w in zip([29, 66, 67, 68, 69, 70, 71, 72, 73, 76, 86, 88, 111, 119, 120, 121, 123], [0.01167, 0.7211, 0.1365, 0.7493, 0.1126, 0.6359, 0.1415, 0.2539, 0.003047, 0.06963, 0.1401, 0.08214, 0.04479, 0.646, 0.9255, 0.8686, 0.03341]): _vg.add([_i], _w, 'REPLACE')
_vg = ob_charactermodel.vertex_groups.new(name='Finger_Index.L')
for _i, _w in zip([66, 67, 68, 69, 70, 71, 72, 73, 76, 86, 87, 88, 89, 121, 122, 123, 124], [0.04632, 0.06339, 0.07835, 0.05679, 0.3155, 0.7619, 0.7225, 0.9044, 0.01484, 0.8499, 0.9728, 0.9114, 0.9825, 0.1055, 0.9821, 0.9563, 0.9888]): _vg.add([_i], _w, 'REPLACE')
_vg = ob_charactermodel.vertex_groups.new(name='Thumb_1.L')
for _i, _w in zip([29, 30, 32, 66, 67, 69, 71, 73, 74, 75, 76, 77, 111, 119], [0.1268, 0.8733, 0.02713, 0.07304, 0.2084, 0.6256, 0.03857, 0.04399, 0.08081, 0.03779, 0.005119, 0.08454, 0.7577, 0.1701]): _vg.add([_i], _w, 'REPLACE')
_vg = ob_charactermodel.vertex_groups.new(name='Thumb_2.L')
for _i, _w in zip([67, 69, 74, 75, 76, 77, 78, 79, 81], [0.1316, 0.1237, 0.8094, 0.8552, 0.1627, 0.736, 0.1037, 0.1357, 0.0564]): _vg.add([_i], _w, 'REPLACE')
_vg = ob_charactermodel.vertex_groups.new(name='Thumb_3.L')
for _i, _w in zip([67, 69, 71, 74, 75, 76, 77, 78, 79, 80, 81, 82, 83, 84, 85, 119], [0.4325, 0.01377, 0.01497, 0.1035, 0.04835, 0.7039, 0.1418, 0.8801, 0.8452, 0.9732, 0.9319, 0.9899, 0.9907, 0.9965, 0.9925, 0.07815]): _vg.add([_i], _w, 'REPLACE')
_vg = ob_charactermodel.vertex_groups.new(name='Leg_Upper.L')
for _i, _w in zip([0, 33, 35, 55, 56, 57, 58, 59, 60, 61, 114, 115, 116, 127, 129, 130, 131, 138, 141, 143, 145, 146, 147, 148, 149, 154, 207, 227, 228, 230, 231, 289, 290, 305, 321], [0.869, 0.2435, 0.6559, 0.7912, 0.8799, 0.7556, 0.4757, 0.7411, 0.8693, 0.9497, 0.7679, 0.3616, 0.9443, 0.8956, 0.8534, 0.5108, 0.9227, 0.9271, 0.1478, 0.1203, 0.0642, 0.006158, 0.163, 0.007751, 0.1647, 0.2194, 0.07206, 0.15, 0.4716, 0.1816, 0.4667, 0.4488, 0.1813, 0.07252, 0.04424]): _vg.add([_i], _w, 'REPLACE')
_vg = ob_charactermodel.vertex_groups.new(name='Leg_Lower.L')
for _i, _w in zip([58, 59, 60, 61, 62, 63, 64, 65, 90, 91, 92, 93, 115, 116, 117, 118, 125, 126, 130, 131, 133, 134, 135, 139], [0.5216, 0.2519, 0.1193, 0.02997, 0.09735, 0.5224, 0.1338, 0.7938, 0.07591, 0.3423, 0.07375, 0.3878, 0.6322, 0.0413, 0.6282, 0.7072, 0.1992, 0.2186, 0.4878, 0.06804, 0.5229, 0.06357, 0.3838, 0.1863]): _vg.add([_i], _w, 'REPLACE')
_vg = ob_charactermodel.vertex_groups.new(name='Foot.L')
for _i, _w in zip([62, 63, 64, 65, 90, 91, 92, 93, 94, 95, 96, 97, 117, 118, 125, 126, 132, 133, 134, 135, 136, 137, 139], [0.9014, 0.4761, 0.8608, 0.1991, 0.9237, 0.6572, 0.9252, 0.611, 0.9988, 0.9974, 0.9994, 0.9977, 0.3695, 0.2854, 0.8003, 0.7801, 0.9898, 0.4755, 0.936, 0.6156, 1.0, 0.9992, 0.8132]): _vg.add([_i], _w, 'REPLACE')
_vg = ob_charactermodel.vertex_groups.new(name='IK_Ankle.L')
for _i, _w in zip([63, 64, 65, 91, 92, 93, 117, 118, 125, 126, 133, 135, 139], [0.1104, 0.1377, 0.9108, 0.05087, 0.04149, 0.1552, 0.01163, 0.739, 0.01362, 0.1196, 0.9796, 0.1216, 0.06291]): _vg.add([_i], _w, 'REPLACE')
_vg = ob_charactermodel.vertex_groups.new(name='IK_Wrist.L')
for _i, _w in zip([29, 30, 31, 32, 66, 68, 69, 75, 111, 112], [0.1163, 0.0761, 0.8507, 0.9055, 0.009142, 0.09344, 0.06277, 0.02971, 0.02897, 0.1653]): _vg.add([_i], _w, 'REPLACE')
_vg = ob_charactermodel.vertex_groups.new(name='Elbow.L')
_vg = ob_charactermodel.vertex_groups.new(name='Knee.L')
_vg = ob_charactermodel.vertex_groups.new(name='Arm_Upper.R')
for _i, _w in zip([153, 155, 156, 158, 159, 160, 162, 163, 164, 166, 167, 193, 194, 195, 196, 197, 198, 199, 200, 206, 208, 209, 210, 211, 212, 272, 273, 274, 275, 282, 283, 284, 285, 318, 322, 324, 326, 328], [0.8449, 0.02703, 0.8273, 0.9009, 0.8967, 0.02989, 0.3515, 0.4175, 0.01789, 0.0303, 0.03176, 0.9168, 0.9032, 0.9726, 0.948, 0.4542, 0.06148, 0.4953, 0.1294, 0.2134, 0.219, 0.2507, 0.2706, 0.07253, 0.1294, 0.8855, 0.9406, 0.3402, 0.01468, 0.9132, 0.98, 0.08074, 0.4773, 0.1539, 0.03407, 0.03587, 0.1152, 0.1384]): _vg.add([_i], _w, 'REPLACE')
_vg = ob_charactermodel.vertex_groups.new(name='Arm_Lower.R')
for _i, _w in zip([196, 197, 198, 199, 200, 201, 203, 204, 240, 242, 282, 284, 285, 286, 287, 295], [0.01345, 0.5424, 0.9217, 0.5019, 0.8584, 0.7214, 0.1227, 0.05065, 0.1044, 0.05846, 0.0307, 0.9147, 0.5243, 0.143, 0.8203, 0.03838]): _vg.add([_i], _w, 'REPLACE')
_vg = ob_charactermodel.vertex_groups.new(name='Hand_Index.R')
for _i, _w in zip([201, 240, 241, 242, 243, 244, 245, 246, 247, 250, 260, 262, 286, 295, 296, 297, 299], [0.01167, 0.7211, 0.1365, 0.7493, 0.1126, 0.6359, 0.1415, 0.2539, 0.003047, 0.06963, 0.1401, 0.08214, 0.04479, 0.646, 0.9255, 0.8686, 0.03341]): _vg.add([_i], _w, 'REPLACE')
_vg = ob_charactermodel.vertex_groups.new(name='Finger_Index.R')
for _i, _w in zip([240, 241, 242, 243, 244, 245, 246, 247, 250, 260, 261, 262, 263, 297, 298, 299, 300], [0.04632, 0.06339, 0.07835, 0.05679, 0.3155, 0.7619, 0.7225, 0.9044, 0.01484, 0.8499, 0.9728, 0.9114, 0.9825, 0.1055, 0.9821, 0.9563, 0.9888]): _vg.add([_i], _w, 'REPLACE')
_vg = ob_charactermodel.vertex_groups.new(name='Thumb_1.R')
for _i, _w in zip([201, 202, 204, 240, 241, 243, 245, 247, 248, 249, 250, 251, 286, 295], [0.1268, 0.8733, 0.02713, 0.07304, 0.2084, 0.6256, 0.03857, 0.04399, 0.08081, 0.03779, 0.005119, 0.08454, 0.7577, 0.1701]): _vg.add([_i], _w, 'REPLACE')
_vg = ob_charactermodel.vertex_groups.new(name='Thumb_2.R')
for _i, _w in zip([241, 243, 248, 249, 250, 251, 252, 253, 255], [0.1316, 0.1237, 0.8094, 0.8552, 0.1627, 0.736, 0.1037, 0.1357, 0.0564]): _vg.add([_i], _w, 'REPLACE')
_vg = ob_charactermodel.vertex_groups.new(name='Thumb_3.R')
for _i, _w in zip([241, 243, 245, 248, 249, 250, 251, 252, 253, 254, 255, 256, 257, 258, 259, 295], [0.4325, 0.01377, 0.01497, 0.1035, 0.04835, 0.7039, 0.1418, 0.8801, 0.8452, 0.9732, 0.9319, 0.9899, 0.9907, 0.9965, 0.9925, 0.07815]): _vg.add([_i], _w, 'REPLACE')
_vg = ob_charactermodel.vertex_groups.new(name='Leg_Upper.R')
for _i, _w in zip([35, 55, 56, 57, 114, 129, 143, 152, 154, 205, 207, 227, 228, 229, 230, 231, 232, 233, 234, 235, 289, 290, 291, 292, 303, 305, 306, 307, 314, 318, 319, 321, 322, 323, 325, 326, 327, 328, 329], [0.1772, 0.1528, 0.02102, 0.1981, 0.1889, 0.08466, 0.02602, 0.8702, 0.5222, 0.244, 0.7612, 0.7944, 0.4754, 0.8961, 0.7723, 0.487, 0.4758, 0.7411, 0.8709, 0.9503, 0.4606, 0.7759, 0.3637, 0.9454, 0.9003, 0.8654, 0.5108, 0.9229, 0.9275, 0.0009217, 0.1495, 0.07183, 0.00195, 0.1367, 0.06477, 0.009449, 0.1706, 0.009793, 0.1685]): _vg.add([_i], _w, 'REPLACE')
_vg = ob_charactermodel.vertex_groups.new(name='Leg_Lower.R')
for _i, _w in zip([232, 233, 234, 235, 236, 237, 264, 265, 266, 267, 291, 292, 293, 301, 302, 306, 307, 310, 311, 315], [0.5213, 0.2487, 0.1185, 0.007616, 0.08166, 0.1376, 0.05796, 0.2771, 0.01213, 0.2572, 0.629, 0.02686, 0.5155, 0.1577, 0.1112, 0.4878, 0.06137, 0.03086, 0.2971, 0.1333]): _vg.add([_i], _w, 'REPLACE')
_vg = ob_charactermodel.vertex_groups.new(name='Foot.R')
for _i, _w in zip([236, 237, 238, 239, 264, 265, 266, 267, 268, 269, 270, 271, 293, 294, 301, 302, 308, 310, 311, 312, 313, 315], [0.8819, 0.07538, 0.8535, 0.06925, 0.9029, 0.5896, 0.877, 0.4927, 0.9986, 0.9967, 0.9986, 0.997, 0.2625, 0.2411, 0.7549, 0.5557, 0.9892, 0.9081, 0.5295, 1.0, 0.9988, 0.7399]): _vg.add([_i], _w, 'REPLACE')
_vg = ob_charactermodel.vertex_groups.new(name='IK_Ankle.R')
for _i, _w in zip([236, 237, 238, 239, 264, 265, 266, 267, 293, 294, 301, 302, 309, 310, 311, 315], [0.02032, 0.7847, 0.1381, 0.9191, 0.02741, 0.1329, 0.0909, 0.249, 0.2195, 0.7484, 0.08685, 0.3319, 0.9939, 0.05101, 0.1729, 0.1264]): _vg.add([_i], _w, 'REPLACE')
_vg = ob_charactermodel.vertex_groups.new(name='IK_Wrist.R')
for _i, _w in zip([201, 202, 203, 204, 240, 242, 243, 249, 286, 287], [0.1163, 0.0761, 0.8507, 0.9055, 0.009142, 0.09344, 0.06277, 0.02971, 0.02897, 0.1653]): _vg.add([_i], _w, 'REPLACE')
_vg = ob_charactermodel.vertex_groups.new(name='Elbow.R')
_vg = ob_charactermodel.vertex_groups.new(name='Knee.R')
_vg = ob_charactermodel.vertex_groups.new(name='Spine_Mid.001')
_vg = ob_charactermodel.vertex_groups.new(name='Spine_Mid.002')
for _i, _w in zip([1, 2, 3, 4, 5, 6, 7, 8, 10, 21, 22, 23, 24, 34, 36, 37, 38, 39, 40, 42, 98, 99, 100, 101, 102, 107, 108, 140, 142, 144, 146, 148, 151, 153, 155, 156, 157, 158, 159, 160, 161, 162, 163, 164, 166, 167, 171, 193, 194, 195, 196, 206, 208, 209, 210, 211, 212, 214, 272, 273, 274, 275, 276, 282, 283, 318, 322, 324, 326, 328], [0.5876, 0.4614, 0.8843, 0.637, 0.6696, 0.6046, 0.0899, 0.07485, 0.01286, 0.2053, 0.3085, 0.0933, 0.2015, 0.8347, 0.5383, 0.7799, 0.5703, 0.3943, 0.2299, 0.02375, 0.4442, 0.7361, 0.649, 0.07032, 0.003757, 0.2669, 0.1815, 0.1415, 0.06466, 0.1255, 0.09669, 0.1018, 0.03889, 0.5876, 0.1283, 0.4614, 0.05015, 0.8843, 0.637, 0.1242, 0.04638, 0.6696, 0.6046, 0.08388, 0.0899, 0.07485, 0.01286, 0.2053, 0.3085, 0.0933, 0.2015, 0.8347, 0.5383, 0.7799, 0.5703, 0.3943, 0.2299, 0.02375, 0.4442, 0.7361, 0.649, 0.07032, 0.003757, 0.2669, 0.1815, 0.1415, 0.06466, 0.1255, 0.09669, 0.1018]): _vg.add([_i], _w, 'REPLACE')
_vg = ob_charactermodel.vertex_groups.new(name='Arm_Upper.L.001')
_vg = ob_charactermodel.vertex_groups.new(name='Arm_Lower.L.001')
_vg = ob_charactermodel.vertex_groups.new(name='Hand_Index.L.001')
_vg = ob_charactermodel.vertex_groups.new(name='Finger_Index.L.001')
_vg = ob_charactermodel.vertex_groups.new(name='Thumb_1.L.001')
_vg = ob_charactermodel.vertex_groups.new(name='Thumb_2.L.001')
_vg = ob_charactermodel.vertex_groups.new(name='Thumb_3.L.001')
_vg = ob_charactermodel.vertex_groups.new(name='IK_Wrist.L.001')
_vg = ob_charactermodel.vertex_groups.new(name='ArmUpper.L')
for _i, _w in zip([1, 2, 3, 4, 5, 6, 7, 8, 12, 14, 15, 21, 22, 23, 24, 25, 26, 27, 28, 34, 36, 37, 38, 39, 40, 42, 46, 48, 50, 98, 99, 100, 101, 107, 108, 109, 110, 140, 141, 142, 144, 146, 147, 148, 149, 155, 160, 164, 180, 182], [0.0, 0.2593, 0.0, 0.07468, 0.0, 0.0, 0.0, 0.0, 0.0, 0.0, 0.0, 0.3954, 1.0, 0.9716, 0.9782, 0.9974, 0.7744, 1.0, 0.9314, 0.0, 0.0, 0.0, 0.0, 0.0, 0.0, 0.0, 0.0, 0.0, 0.0, 0.1293, 0.0, 0.0, 0.0, 0.2222, 0.9821, 0.7234, 1.0, 0.0, 0.004847, 0.0, 0.0, 0.0, 0.0, 0.0, 0.01231, 0.03116, 0.0, 0.0, 0.0, 0.0]): _vg.add([_i], _w, 'REPLACE')
_vg = ob_charactermodel.vertex_groups.new(name='ArmLower.L')
for _i, _w in zip([25, 26, 27, 28, 29, 30, 31, 32, 66, 67, 68, 69, 70, 71, 72, 73, 74, 75, 76, 77, 78, 79, 80, 81, 82, 83, 84, 85, 86, 87, 88, 89, 107, 109, 110, 111, 112, 119, 120, 121, 122, 123, 124], [0.5209, 0.2247, 0.4545, 0.06803, 0.1024, 0.8613, 0.8722, 0.9464, 0.1197, 0.4774, 0.1359, 0.4764, 0.4142, 0.4133, 0.4476, 0.4131, 0.5617, 0.558, 0.4302, 0.4915, 0.4936, 0.4998, 0.4433, 0.4765, 0.4582, 0.4596, 0.4534, 0.458, 0.4284, 0.3941, 0.4357, 0.3913, 0.0005498, 0.7819, 0.07535, 0.1282, 0.9513, 0.1251, 0.1636, 0.2835, 0.3066, 0.3473, 0.3467]): _vg.add([_i], _w, 'REPLACE')
_vg = ob_charactermodel.vertex_groups.new(name='ArmUpper.R')
for _i, _w in zip([151, 153, 155, 156, 157, 158, 159, 160, 161, 162, 163, 164, 166, 167, 170, 171, 174, 178, 179, 184, 193, 194, 195, 196, 197, 198, 199, 200, 206, 208, 209, 210, 211, 212, 213, 214, 219, 272, 273, 274, 275, 276, 277, 278, 282, 283, 284, 285, 304, 318, 319, 322, 324, 326, 327, 328, 329], [0.0, 0.06684, 0.0, 0.08154, 0.0, 0.0581, 0.0774, 0.0, 0.0, 0.0, 0.0, 0.0, 0.0, 0.0, 0.0, 0.0, 0.0, 0.0, 0.0, 0.0, 0.7407, 0.9524, 1.0, 0.9781, 1.0, 1.0, 0.8052, 0.9282, 0.0, 0.0, 0.0, 0.0, 0.0, 0.0, 0.0, 0.0, 0.0, 0.6517, 0.0, 0.0, 0.0, 0.0, 0.0, 0.0, 0.9392, 1.0, 0.9699, 1.0, 0.0, 0.0, 0.00506, 0.0, 0.0, 0.0, 0.007226, 0.0, 0.01255]): _vg.add([_i], _w, 'REPLACE')
_vg = ob_charactermodel.vertex_groups.new(name='ArmLower.R')
for _i, _w in zip([197, 198, 199, 200, 201, 202, 203, 204, 240, 241, 242, 243, 244, 245, 246, 247, 248, 249, 250, 251, 252, 253, 254, 255, 256, 257, 258, 259, 260, 261, 262, 263, 284, 285, 286, 287, 295, 296, 297, 298, 299, 300], [0.5206, 0.2281, 0.4536, 0.07114, 0.07354, 0.8671, 0.8549, 0.9435, 0.1205, 0.4779, 0.1559, 0.4787, 0.4101, 0.4129, 0.4465, 0.4136, 0.5644, 0.5593, 0.4303, 0.4926, 0.4945, 0.5006, 0.4434, 0.4771, 0.4586, 0.46, 0.4537, 0.4583, 0.4267, 0.3946, 0.4344, 0.3921, 0.7951, 0.08034, 0.1069, 0.9432, 0.1236, 0.1899, 0.2876, 0.3128, 0.3494, 0.3489]): _vg.add([_i], _w, 'REPLACE')
_vg = ob_charactermodel.vertex_groups.new(name='IKWrist.L')
for _i, _w in zip([29, 30, 31, 32, 66, 67, 68, 69, 70, 71, 72, 73, 74, 75, 76, 77, 78, 79, 80, 81, 82, 83, 84, 85, 86, 87, 88, 89, 111, 112, 119, 120, 121, 122, 123, 124], [0.896, 0.1342, 0.1226, 0.0457, 0.8802, 0.5222, 0.8635, 0.5233, 0.5857, 0.5866, 0.5522, 0.5868, 0.4373, 0.4411, 0.5699, 0.5082, 0.5061, 0.4999, 0.5568, 0.5234, 0.5418, 0.5404, 0.5466, 0.5421, 0.5715, 0.6058, 0.5642, 0.6086, 0.8744, 0.02775, 0.8755, 0.8355, 0.7165, 0.6932, 0.6526, 0.6532]): _vg.add([_i], _w, 'REPLACE')
_vg = ob_charactermodel.vertex_groups.new(name='IKWrist.R')
for _i, _w in zip([201, 202, 203, 204, 240, 241, 242, 243, 244, 245, 246, 247, 248, 249, 250, 251, 252, 253, 254, 255, 256, 257, 258, 259, 260, 261, 262, 263, 286, 287, 295, 296, 297, 298, 299, 300], [0.9253, 0.1285, 0.1393, 0.05032, 0.8794, 0.5216, 0.8434, 0.5208, 0.5897, 0.5869, 0.5533, 0.5863, 0.4347, 0.4397, 0.5698, 0.507, 0.5052, 0.4991, 0.5567, 0.5227, 0.5414, 0.54, 0.5463, 0.5416, 0.5732, 0.6053, 0.5655, 0.6078, 0.8954, 0.04163, 0.8769, 0.809, 0.7124, 0.687, 0.6505, 0.651]): _vg.add([_i], _w, 'REPLACE')
_m = ob_charactermodel.modifiers.new('Armature', 'ARMATURE')
_m.object = ob_armature
_m = ob_charactermodel.modifiers.new('Subsurf', 'SUBSURF')
_m.uv_smooth = 'PRESERVE_CORNERS'
_m.quality = 2
_m.levels = 2
_m.show_only_control_edges = False
ob_armature.location = (0.0, 0.0, 1.293)
ob_armature.show_name = True
ob_armature.show_in_front = True
ob_armature.lineart.crease_threshold = 0.0

# ---- collection membership
col_collection_1.objects.link(ob_charactermodel)
col_collection_2.objects.link(ob_armature)

# ---- scene / render settings (as saved in the file)
scene.frame_start = 1; scene.frame_end = 41; scene.frame_set(4)
scene.render.engine = 'CYCLES'
scene.render.resolution_percentage = 50
scene.render.fps = 40
scene.render.dither_intensity = 0.0
scene.cycles.use_denoising = False
scene.cycles.samples = 128
scene.cycles.sampling_pattern = 'TABULATED_SOBOL'
scene.cycles.use_adaptive_sampling = False
scene.cycles.use_light_tree = False
scene.cycles.blur_glossy = 0.0
scene.cycles.sample_clamp_indirect = 0.0
scene.view_settings.view_transform = 'Standard'
bpy.context.view_layer.update()

# ---- added for rendering (the .blend has no active camera and no usable light): camera, sun
cam_auto = bpy.data.cameras.new('AutoCamera')
cam_auto.lens = 50.0
cam_auto.sensor_width = 36.0
cam_auto.clip_end = 1000.0
ob_auto_camera = bpy.data.objects.new('AutoCamera', cam_auto)
scene.collection.objects.link(ob_auto_camera)
ob_auto_camera.location = (2.77736, -3.43313, 3.50747)
ob_auto_camera.rotation_euler = (1.09748, -7.21219e-08, 0.694738)
scene.camera = ob_auto_camera
light_auto_sun = bpy.data.lights.new('AutoSun', 'SUN')
light_auto_sun.energy = 3.0
light_auto_sun.angle = 0.0523599
ob_auto_sun = bpy.data.objects.new('AutoSun', light_auto_sun)
scene.collection.objects.link(ob_auto_sun)
ob_auto_sun.rotation_euler = (0.872665, 0.174533, 0.523599)
bpy.context.view_layer.update()
